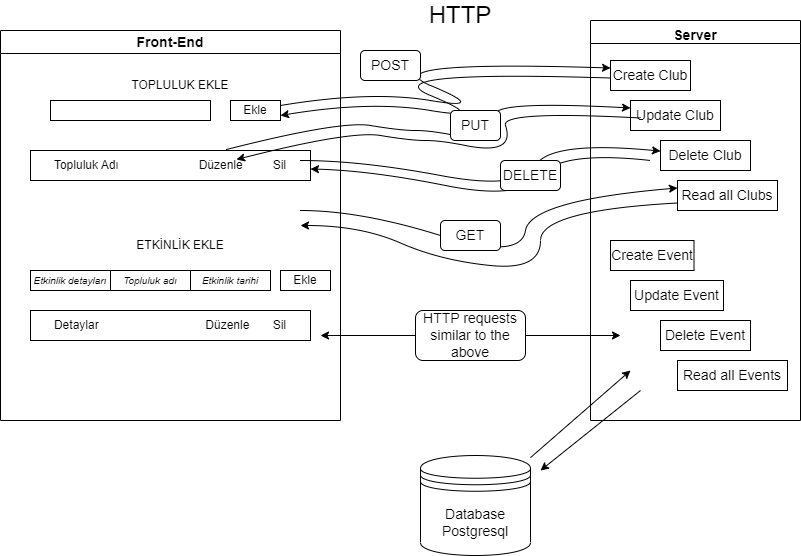

The diagram above was exported from draw.io. Its source (the exported page's mxGraphModel, read from the mxfile embedded in the PNG):
<mxGraphModel dx="1342" dy="614" grid="1" gridSize="10" guides="1" tooltips="1" connect="1" arrows="1" fold="1" page="1" pageScale="1" pageWidth="827" pageHeight="1169" math="0" shadow="0">
  <root>
    <mxCell id="0" />
    <mxCell id="1" parent="0" />
    <mxCell id="KWQr7DxAizAPHtVaFnUP-7" value="&lt;font style=&quot;font-size: 14px;&quot;&gt;Front-End&lt;/font&gt;" style="swimlane;whiteSpace=wrap;html=1;" parent="1" vertex="1">
      <mxGeometry x="50" y="60" width="340" height="390" as="geometry" />
    </mxCell>
    <mxCell id="KWQr7DxAizAPHtVaFnUP-8" value="TOPLULUK EKLE" style="text;html=1;strokeColor=none;fillColor=none;align=center;verticalAlign=middle;whiteSpace=wrap;rounded=0;" parent="KWQr7DxAizAPHtVaFnUP-7" vertex="1">
      <mxGeometry x="130" y="40" width="100" height="30" as="geometry" />
    </mxCell>
    <mxCell id="KWQr7DxAizAPHtVaFnUP-9" value="" style="rounded=0;whiteSpace=wrap;html=1;" parent="KWQr7DxAizAPHtVaFnUP-7" vertex="1">
      <mxGeometry x="50" y="70" width="160" height="20" as="geometry" />
    </mxCell>
    <mxCell id="KWQr7DxAizAPHtVaFnUP-10" value="Ekle" style="rounded=0;whiteSpace=wrap;html=1;" parent="KWQr7DxAizAPHtVaFnUP-7" vertex="1">
      <mxGeometry x="230" y="70" width="50" height="20" as="geometry" />
    </mxCell>
    <mxCell id="KWQr7DxAizAPHtVaFnUP-15" value="Topluluk Adı&amp;nbsp; &amp;nbsp; &amp;nbsp; &amp;nbsp; &amp;nbsp; &amp;nbsp; &amp;nbsp; &amp;nbsp; &amp;nbsp; &amp;nbsp; &amp;nbsp; &amp;nbsp; Düzenle&amp;nbsp; &amp;nbsp; &amp;nbsp; &amp;nbsp; &amp;nbsp;Sil" style="rounded=0;whiteSpace=wrap;html=1;" parent="KWQr7DxAizAPHtVaFnUP-7" vertex="1">
      <mxGeometry x="30" y="120" width="280" height="30" as="geometry" />
    </mxCell>
    <mxCell id="KWQr7DxAizAPHtVaFnUP-16" value="ETKİNLİK EKLE" style="text;html=1;strokeColor=none;fillColor=none;align=center;verticalAlign=middle;whiteSpace=wrap;rounded=0;" parent="KWQr7DxAizAPHtVaFnUP-7" vertex="1">
      <mxGeometry x="135" y="200" width="90" height="30" as="geometry" />
    </mxCell>
    <mxCell id="KWQr7DxAizAPHtVaFnUP-17" value="&lt;font style=&quot;font-size: 10px;&quot;&gt;&lt;i&gt;Etkinlik detayları&lt;/i&gt;&lt;/font&gt;" style="rounded=0;whiteSpace=wrap;html=1;" parent="KWQr7DxAizAPHtVaFnUP-7" vertex="1">
      <mxGeometry x="30" y="240" width="80" height="20" as="geometry" />
    </mxCell>
    <mxCell id="KWQr7DxAizAPHtVaFnUP-19" value="&lt;i style=&quot;font-size: 10px;&quot;&gt;Topluluk adı&lt;/i&gt;" style="rounded=0;whiteSpace=wrap;html=1;" parent="KWQr7DxAizAPHtVaFnUP-7" vertex="1">
      <mxGeometry x="110" y="240" width="80" height="20" as="geometry" />
    </mxCell>
    <mxCell id="KWQr7DxAizAPHtVaFnUP-20" value="&lt;span style=&quot;font-size: 10px;&quot;&gt;&lt;i&gt;Etkinlik tarihi&lt;/i&gt;&lt;/span&gt;" style="rounded=0;whiteSpace=wrap;html=1;" parent="KWQr7DxAizAPHtVaFnUP-7" vertex="1">
      <mxGeometry x="190" y="240" width="80" height="20" as="geometry" />
    </mxCell>
    <mxCell id="KWQr7DxAizAPHtVaFnUP-21" value="Ekle" style="rounded=0;whiteSpace=wrap;html=1;" parent="KWQr7DxAizAPHtVaFnUP-7" vertex="1">
      <mxGeometry x="280" y="240" width="50" height="20" as="geometry" />
    </mxCell>
    <mxCell id="KWQr7DxAizAPHtVaFnUP-22" value="Detaylar&amp;nbsp; &amp;nbsp; &amp;nbsp; &amp;nbsp; &amp;nbsp; &amp;nbsp; &amp;nbsp; &amp;nbsp; &amp;nbsp; &amp;nbsp; &amp;nbsp; &amp;nbsp; &amp;nbsp; &amp;nbsp; &amp;nbsp; &amp;nbsp; Düzenle&amp;nbsp; &amp;nbsp; &amp;nbsp; &amp;nbsp;Sil" style="rounded=0;whiteSpace=wrap;html=1;" parent="1" vertex="1">
      <mxGeometry x="80" y="340" width="280" height="30" as="geometry" />
    </mxCell>
    <mxCell id="KWQr7DxAizAPHtVaFnUP-23" value="&lt;font style=&quot;font-size: 24px;&quot;&gt;HTTP&lt;/font&gt;" style="text;html=1;strokeColor=none;fillColor=none;align=center;verticalAlign=middle;whiteSpace=wrap;rounded=0;" parent="1" vertex="1">
      <mxGeometry x="480" y="30" width="60" height="30" as="geometry" />
    </mxCell>
    <mxCell id="KWQr7DxAizAPHtVaFnUP-24" value="&lt;span style=&quot;font-size: 14px;&quot;&gt;Server&lt;/span&gt;" style="swimlane;whiteSpace=wrap;html=1;fontSize=24;" parent="1" vertex="1">
      <mxGeometry x="640" y="50" width="210" height="400" as="geometry" />
    </mxCell>
    <mxCell id="KWQr7DxAizAPHtVaFnUP-25" value="Create Club" style="rounded=0;whiteSpace=wrap;html=1;fontSize=14;" parent="KWQr7DxAizAPHtVaFnUP-24" vertex="1">
      <mxGeometry x="20" y="40" width="80" height="30" as="geometry" />
    </mxCell>
    <mxCell id="KWQr7DxAizAPHtVaFnUP-26" value="Update Club&lt;span style=&quot;color: rgba(0, 0, 0, 0); font-family: monospace; font-size: 0px; text-align: start;&quot;&gt;%3CmxGraphModel%3E%3Croot%3E%3CmxCell%20id%3D%220%22%2F%3E%3CmxCell%20id%3D%221%22%20parent%3D%220%22%2F%3E%3CmxCell%20id%3D%222%22%20value%3D%22Create%20Club%22%20style%3D%22rounded%3D0%3BwhiteSpace%3Dwrap%3Bhtml%3D1%3BfontSize%3D14%3B%22%20vertex%3D%221%22%20parent%3D%221%22%3E%3CmxGeometry%20x%3D%22670%22%20y%3D%22100%22%20width%3D%22120%22%20height%3D%2260%22%20as%3D%22geometry%22%2F%3E%3C%2FmxCell%3E%3C%2Froot%3E%3C%2FmxGraphModel%3E&lt;/span&gt;" style="rounded=0;whiteSpace=wrap;html=1;fontSize=14;" parent="KWQr7DxAizAPHtVaFnUP-24" vertex="1">
      <mxGeometry x="40" y="80" width="90" height="30" as="geometry" />
    </mxCell>
    <mxCell id="KWQr7DxAizAPHtVaFnUP-27" value="Delete Club" style="rounded=0;whiteSpace=wrap;html=1;fontSize=14;" parent="KWQr7DxAizAPHtVaFnUP-24" vertex="1">
      <mxGeometry x="70" y="120" width="90" height="30" as="geometry" />
    </mxCell>
    <mxCell id="KWQr7DxAizAPHtVaFnUP-28" value="Read all Clubs" style="rounded=0;whiteSpace=wrap;html=1;fontSize=14;" parent="KWQr7DxAizAPHtVaFnUP-24" vertex="1">
      <mxGeometry x="87" y="160" width="100" height="30" as="geometry" />
    </mxCell>
    <mxCell id="KWQr7DxAizAPHtVaFnUP-29" value="Create Event" style="rounded=0;whiteSpace=wrap;html=1;fontSize=14;" parent="KWQr7DxAizAPHtVaFnUP-24" vertex="1">
      <mxGeometry x="20" y="220" width="83.5" height="30" as="geometry" />
    </mxCell>
    <mxCell id="KWQr7DxAizAPHtVaFnUP-30" value="Update Event" style="rounded=0;whiteSpace=wrap;html=1;fontSize=14;" parent="KWQr7DxAizAPHtVaFnUP-24" vertex="1">
      <mxGeometry x="40" y="260" width="93" height="30" as="geometry" />
    </mxCell>
    <mxCell id="KWQr7DxAizAPHtVaFnUP-31" value="Delete Event" style="rounded=0;whiteSpace=wrap;html=1;fontSize=14;" parent="KWQr7DxAizAPHtVaFnUP-24" vertex="1">
      <mxGeometry x="70" y="300" width="90" height="30" as="geometry" />
    </mxCell>
    <mxCell id="KWQr7DxAizAPHtVaFnUP-32" value="Read all Events" style="rounded=0;whiteSpace=wrap;html=1;fontSize=14;" parent="KWQr7DxAizAPHtVaFnUP-24" vertex="1">
      <mxGeometry x="87" y="340" width="110" height="30" as="geometry" />
    </mxCell>
    <mxCell id="KWQr7DxAizAPHtVaFnUP-42" value="" style="curved=1;endArrow=classic;html=1;rounded=0;fontSize=14;entryX=0;entryY=0.75;entryDx=0;entryDy=0;exitX=0;exitY=0.75;exitDx=0;exitDy=0;" parent="KWQr7DxAizAPHtVaFnUP-24" source="KWQr7DxAizAPHtVaFnUP-28" edge="1">
      <mxGeometry width="50" height="50" relative="1" as="geometry">
        <mxPoint x="70" y="195.64516129032256" as="sourcePoint" />
        <mxPoint x="-290" y="205" as="targetPoint" />
        <Array as="points">
          <mxPoint x="-50" y="190" />
          <mxPoint x="-50" y="250" />
          <mxPoint x="-150" y="240" />
          <mxPoint x="-230" y="205" />
        </Array>
      </mxGeometry>
    </mxCell>
    <mxCell id="KWQr7DxAizAPHtVaFnUP-33" value="Database&lt;br&gt;Postgresql" style="shape=datastore;whiteSpace=wrap;html=1;fontSize=14;" parent="1" vertex="1">
      <mxGeometry x="470" y="485" width="110" height="100" as="geometry" />
    </mxCell>
    <mxCell id="KWQr7DxAizAPHtVaFnUP-34" value="" style="curved=1;endArrow=classic;html=1;rounded=0;fontSize=14;entryX=0;entryY=0.25;entryDx=0;entryDy=0;exitX=1;exitY=0.25;exitDx=0;exitDy=0;" parent="1" source="KWQr7DxAizAPHtVaFnUP-10" target="KWQr7DxAizAPHtVaFnUP-25" edge="1">
      <mxGeometry width="50" height="50" relative="1" as="geometry">
        <mxPoint x="410" y="170" as="sourcePoint" />
        <mxPoint x="500" y="60" as="targetPoint" />
        <Array as="points">
          <mxPoint x="420" y="120" />
          <mxPoint x="540" y="140" />
          <mxPoint x="420" y="90" />
        </Array>
      </mxGeometry>
    </mxCell>
    <mxCell id="KWQr7DxAizAPHtVaFnUP-35" value="" style="curved=1;endArrow=classic;html=1;rounded=0;fontSize=14;entryX=0;entryY=0.25;entryDx=0;entryDy=0;exitX=1;exitY=0.25;exitDx=0;exitDy=0;" parent="1" edge="1">
      <mxGeometry width="50" height="50" relative="1" as="geometry">
        <mxPoint x="660" y="107.5" as="sourcePoint" />
        <mxPoint x="330" y="145" as="targetPoint" />
        <Array as="points">
          <mxPoint x="420" y="100" />
          <mxPoint x="540" y="150" />
          <mxPoint x="420" y="130" />
        </Array>
      </mxGeometry>
    </mxCell>
    <mxCell id="KWQr7DxAizAPHtVaFnUP-36" value="" style="curved=1;endArrow=classic;html=1;rounded=0;fontSize=14;entryX=0;entryY=0.25;entryDx=0;entryDy=0;exitX=0.7;exitY=-0.033;exitDx=0;exitDy=0;exitPerimeter=0;" parent="1" source="KWQr7DxAizAPHtVaFnUP-15" target="KWQr7DxAizAPHtVaFnUP-26" edge="1">
      <mxGeometry width="50" height="50" relative="1" as="geometry">
        <mxPoint x="280" y="170" as="sourcePoint" />
        <mxPoint x="675" y="147.5" as="targetPoint" />
        <Array as="points">
          <mxPoint x="390" y="150" />
          <mxPoint x="450" y="160" />
          <mxPoint x="480" y="160" />
          <mxPoint x="530" y="170" />
          <mxPoint x="550" y="160" />
          <mxPoint x="540" y="130" />
        </Array>
      </mxGeometry>
    </mxCell>
    <mxCell id="KWQr7DxAizAPHtVaFnUP-38" value="" style="curved=1;endArrow=classic;html=1;rounded=0;fontSize=14;entryX=0;entryY=0.25;entryDx=0;entryDy=0;exitX=0.7;exitY=-0.033;exitDx=0;exitDy=0;exitPerimeter=0;" parent="1" edge="1">
      <mxGeometry width="50" height="50" relative="1" as="geometry">
        <mxPoint x="690" y="147.5" as="sourcePoint" />
        <mxPoint x="286" y="189.01" as="targetPoint" />
        <Array as="points">
          <mxPoint x="550" y="140" />
          <mxPoint x="560" y="170" />
          <mxPoint x="540" y="180" />
          <mxPoint x="490" y="170" />
          <mxPoint x="460" y="170" />
          <mxPoint x="400" y="160" />
        </Array>
      </mxGeometry>
    </mxCell>
    <mxCell id="KWQr7DxAizAPHtVaFnUP-39" value="" style="curved=1;endArrow=classic;html=1;rounded=0;fontSize=14;" parent="1" target="KWQr7DxAizAPHtVaFnUP-27" edge="1">
      <mxGeometry width="50" height="50" relative="1" as="geometry">
        <mxPoint x="350" y="190" as="sourcePoint" />
        <mxPoint x="700" y="157.5" as="targetPoint" />
        <Array as="points">
          <mxPoint x="410" y="190" />
          <mxPoint x="570" y="220" />
          <mxPoint x="600" y="170" />
        </Array>
      </mxGeometry>
    </mxCell>
    <mxCell id="KWQr7DxAizAPHtVaFnUP-40" value="" style="curved=1;endArrow=classic;html=1;rounded=0;fontSize=14;" parent="1" target="KWQr7DxAizAPHtVaFnUP-15" edge="1">
      <mxGeometry width="50" height="50" relative="1" as="geometry">
        <mxPoint x="700" y="190" as="sourcePoint" />
        <mxPoint x="360" y="200" as="targetPoint" />
        <Array as="points">
          <mxPoint x="610" y="180" />
          <mxPoint x="570" y="230" />
          <mxPoint x="420" y="200" />
        </Array>
      </mxGeometry>
    </mxCell>
    <mxCell id="KWQr7DxAizAPHtVaFnUP-41" value="" style="curved=1;endArrow=classic;html=1;rounded=0;fontSize=14;entryX=0;entryY=0.25;entryDx=0;entryDy=0;" parent="1" target="KWQr7DxAizAPHtVaFnUP-28" edge="1">
      <mxGeometry width="50" height="50" relative="1" as="geometry">
        <mxPoint x="350" y="240" as="sourcePoint" />
        <mxPoint x="710" y="230.64516129032256" as="targetPoint" />
        <Array as="points">
          <mxPoint x="410" y="240" />
          <mxPoint x="570" y="290" />
          <mxPoint x="580" y="230" />
        </Array>
      </mxGeometry>
    </mxCell>
    <mxCell id="KWQr7DxAizAPHtVaFnUP-43" value="POST" style="rounded=1;whiteSpace=wrap;html=1;fontSize=14;" parent="1" vertex="1">
      <mxGeometry x="410" y="80" width="60" height="30" as="geometry" />
    </mxCell>
    <mxCell id="KWQr7DxAizAPHtVaFnUP-44" value="PUT" style="rounded=1;whiteSpace=wrap;html=1;fontSize=14;" parent="1" vertex="1">
      <mxGeometry x="500" y="140" width="50" height="30" as="geometry" />
    </mxCell>
    <mxCell id="KWQr7DxAizAPHtVaFnUP-46" value="DELETE" style="rounded=1;whiteSpace=wrap;html=1;fontSize=14;" parent="1" vertex="1">
      <mxGeometry x="550" y="190" width="60" height="30" as="geometry" />
    </mxCell>
    <mxCell id="KWQr7DxAizAPHtVaFnUP-47" value="GET" style="rounded=1;whiteSpace=wrap;html=1;fontSize=14;" parent="1" vertex="1">
      <mxGeometry x="490" y="250" width="60" height="30" as="geometry" />
    </mxCell>
    <mxCell id="KWQr7DxAizAPHtVaFnUP-52" value="" style="endArrow=classic;startArrow=none;html=1;rounded=0;fontSize=14;" parent="1" source="KWQr7DxAizAPHtVaFnUP-51" edge="1">
      <mxGeometry width="50" height="50" relative="1" as="geometry">
        <mxPoint x="370" y="360" as="sourcePoint" />
        <mxPoint x="670" y="365" as="targetPoint" />
      </mxGeometry>
    </mxCell>
    <mxCell id="KWQr7DxAizAPHtVaFnUP-51" value="HTTP requests similar to the above" style="rounded=1;whiteSpace=wrap;html=1;fontSize=14;" parent="1" vertex="1">
      <mxGeometry x="465" y="340" width="110" height="50" as="geometry" />
    </mxCell>
    <mxCell id="KWQr7DxAizAPHtVaFnUP-53" value="" style="endArrow=none;startArrow=classic;html=1;rounded=0;fontSize=14;" parent="1" target="KWQr7DxAizAPHtVaFnUP-51" edge="1">
      <mxGeometry width="50" height="50" relative="1" as="geometry">
        <mxPoint x="370" y="365" as="sourcePoint" />
        <mxPoint x="670" y="360" as="targetPoint" />
      </mxGeometry>
    </mxCell>
    <mxCell id="KWQr7DxAizAPHtVaFnUP-55" value="" style="endArrow=classic;html=1;rounded=0;fontSize=14;" parent="1" source="KWQr7DxAizAPHtVaFnUP-33" edge="1">
      <mxGeometry width="50" height="50" relative="1" as="geometry">
        <mxPoint x="570" y="480" as="sourcePoint" />
        <mxPoint x="680" y="400" as="targetPoint" />
      </mxGeometry>
    </mxCell>
    <mxCell id="KWQr7DxAizAPHtVaFnUP-56" value="" style="endArrow=classic;html=1;rounded=0;fontSize=14;" parent="1" edge="1">
      <mxGeometry width="50" height="50" relative="1" as="geometry">
        <mxPoint x="690" y="420" as="sourcePoint" />
        <mxPoint x="590" y="500" as="targetPoint" />
      </mxGeometry>
    </mxCell>
  </root>
</mxGraphModel>